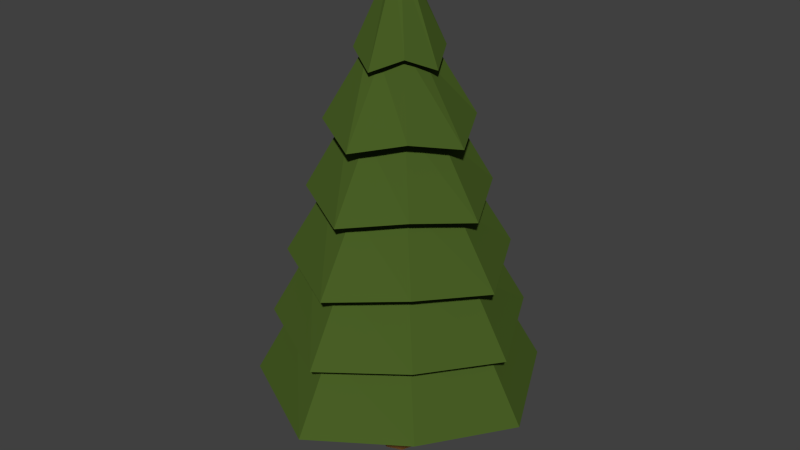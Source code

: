 # Source: tree.blend  (saved by Blender 3.6.11; exported with 4.5.12 LTS)
import bpy
from mathutils import Matrix  # noqa: F401  (used for matrix-valued properties, if any)

bpy.ops.wm.read_factory_settings(use_empty=True)
scene = bpy.context.scene
scene.name = 'Scene'

# ---- collections
col_collection_1 = bpy.data.collections.new('Collection 1'); scene.collection.children.link(col_collection_1)

# ---- materials (node trees are filled in below, after node groups)
mat_treeleaves = bpy.data.materials.new('TreeLeaves')
mat_treeleaves.alpha_threshold = 0.0
mat_treeleaves.diffuse_color = (0.06663, 0.1144, 0.01938, 1.0)
mat_treeleaves.roughness = 0.5
mat_bark = bpy.data.materials.new('Bark')
mat_bark.alpha_threshold = 0.0
mat_bark.diffuse_color = (0.2016, 0.08866, 0.02519, 1.0)
mat_bark.specular_color = (0.0, 0.0, 0.0)
mat_bark.roughness = 0.5

# ---- material node trees
mat_treeleaves.use_nodes = True; mat_treeleaves.node_tree.nodes.clear()
_N = mat_treeleaves.node_tree.nodes; _L = mat_treeleaves.node_tree.links
n0 = _N.new('ShaderNodeOutputMaterial'); n0.name = 'Material Output'; n0.location = (300, 300)
n1 = _N.new('ShaderNodeBsdfDiffuse'); n1.name = 'Diffuse BSDF'; n1.location = (10, 300)
n1.inputs[0].default_value = (0.067, 0.115, 0.019, 1.0)
_L.new(n1.outputs[0], n0.inputs[0])
n0.is_active_output = True
mat_bark.use_nodes = True; mat_bark.node_tree.nodes.clear()
_N = mat_bark.node_tree.nodes; _L = mat_bark.node_tree.links
n0 = _N.new('ShaderNodeOutputMaterial'); n0.name = 'Material Output'; n0.location = (300, 300)
n1 = _N.new('ShaderNodeBsdfDiffuse'); n1.name = 'Diffuse BSDF'; n1.location = (10, 300)
n1.inputs[0].default_value = (0.2019, 0.08809, 0.02525, 1.0)
_L.new(n1.outputs[0], n0.inputs[0])
n0.is_active_output = True

# ---- world
world_world = bpy.data.worlds.new('World'); scene.world = world_world
world_world.color = (0.05088, 0.05088, 0.05088)
world_world.use_sun_shadow = False
world_world.sun_shadow_jitter_overblur = 0.0
world_world.cycles.sampling_method = 'MANUAL'
world_world.cycles.sample_map_resolution = 256

# ---- meshes
me_cylinder = bpy.data.meshes.new('Cylinder')
me_cylinder.from_pydata([(1.097e-08, 1.558, 1.147), (-4.92e-09, 0.1014, 6.323), (1.061, 1.061, 1.323), (0.07173, 0.07173, 6.323), (1.558, -6.987e-08, 1.147), (0.1014, 4.719e-09, 6.323), (1.061, -1.061, 1.323), (0.07173, -0.07173, 6.323), (-1.252e-07, -1.558, 1.147), (-1.379e-08, -0.1014, 6.323), (-1.061, -1.061, 1.323), (-0.07173, -0.07173, 6.323), (-1.558, 1.679e-08, 1.147), (-0.1014, 1.036e-08, 6.323), (-1.061, 1.061, 1.323), (-0.07173, 0.07173, 6.323), (8.385e-09, 1.316, 1.98), (5.799e-09, 1.074, 2.814), (3.213e-09, 0.8315, 3.647), (6.265e-10, 0.5894, 4.48), (-1.96e-09, 0.3474, 5.314), (0.2366, 0.2366, 5.49), (0.4014, 0.4014, 4.657), (0.5662, 0.5662, 3.823), (0.731, 0.731, 2.99), (0.8958, 0.8958, 2.157), (0.3474, -7.562e-09, 5.314), (0.5894, -2.002e-08, 4.48), (0.8315, -3.249e-08, 3.647), (1.074, -4.495e-08, 2.814), (1.316, -5.741e-08, 1.98), (0.2366, -0.2366, 5.49), (0.4014, -0.4014, 4.657), (0.5662, -0.5662, 3.823), (0.731, -0.731, 2.99), (0.8958, -0.8958, 2.157), (-3.233e-08, -0.3474, 5.314), (-5.09e-08, -0.5894, 4.48), (-6.948e-08, -0.8315, 3.647), (-8.805e-08, -1.074, 2.814), (-1.066e-07, -1.316, 1.98), (-0.2366, -0.2366, 5.49), (-0.4014, -0.4014, 4.657), (-0.5662, -0.5662, 3.823), (-0.731, -0.731, 2.99), (-0.8958, -0.8958, 2.157), (-0.3474, 1.177e-08, 5.314), (-0.5894, 1.277e-08, 4.48), (-0.8315, 1.378e-08, 3.647), (-1.074, 1.478e-08, 2.814), (-1.316, 1.578e-08, 1.98), (-0.2366, 0.2366, 5.49), (-0.4014, 0.4014, 4.657), (-0.5662, 0.5662, 3.823), (-0.731, 0.731, 2.99), (-0.8958, 0.8958, 2.157), (3.822e-09, 0.5428, 5.221), (0.3696, 0.3696, 5.398), (0.5428, -1.734e-08, 5.221), (0.3696, -0.3696, 5.398), (-4.363e-08, -0.5428, 5.221), (-0.3696, -0.3696, 5.398), (-0.5428, 1.286e-08, 5.221), (-0.3696, 0.3696, 5.398), (1.454e-08, 0.9246, 4.388), (0.6296, 0.6296, 4.564), (0.9246, -3.039e-08, 4.388), (0.6296, -0.6296, 4.564), (-6.629e-08, -0.9246, 4.388), (-0.6296, -0.6296, 4.564), (-0.9246, 2.105e-08, 4.388), (-0.6296, 0.6296, 4.564), (4.68e-09, 1.149, 3.555), (0.7822, 0.7822, 3.731), (1.149, -4.863e-08, 3.555), (0.7822, -0.7822, 3.731), (-9.575e-08, -1.149, 3.555), (-0.7822, -0.7822, 3.731), (-1.149, 1.528e-08, 3.555), (-0.7822, 0.7822, 3.731), (2.797e-08, 1.412, 2.721), (0.9617, 0.9617, 2.898), (1.412, -5.491e-08, 2.721), (0.9617, -0.9617, 2.898), (-9.55e-08, -1.412, 2.721), (-0.9617, -0.9617, 2.898), (-1.412, 2.367e-08, 2.721), (-0.9617, 0.9617, 2.898), (1.862e-08, 1.623, 1.888), (1.105, 1.105, 2.064), (1.623, -7.311e-08, 1.888), (1.105, -1.105, 2.064), (-1.233e-07, -1.623, 1.888), (-1.105, -1.105, 2.064), (-1.623, 1.718e-08, 1.888), (-1.105, 1.105, 2.064), (1.261, 1.261, 1.231), (1.853, -8.716e-08, 1.055), (1.261, -1.261, 1.231), (-1.488e-07, -1.853, 1.055), (-1.261, -1.261, 1.231), (-1.853, 1.591e-08, 1.055), (-1.261, 1.261, 1.231), (1.317e-08, 1.853, 1.055), (-0.1761, 0.1761, 0.747), (-0.249, 1.352e-08, 0.747), (-3.951e-08, 0.249, 0.747), (0.1761, 0.1761, 0.747), (0.249, -3.351e-10, 0.747), (0.1761, -0.1761, 0.747), (-0.1927, 0.1927, 1.291), (-0.1927, 0.1927, -0.01215), (-0.2725, 1.409e-08, 1.291), (-0.2725, 1.409e-08, -0.01215), (-0.1927, -0.1927, 1.291), (-0.1927, -0.1927, -0.01215), (-6.176e-08, -0.2725, 1.291), (-6.176e-08, -0.2725, -0.01215), (0.1927, -0.1927, 1.291), (0.1927, -0.1927, -0.01215), (0.2725, -1.069e-09, 1.291), (0.2725, -1.069e-09, -0.01215), (0.1927, 0.1927, 1.291), (0.1927, 0.1927, -0.01215), (-3.794e-08, 0.2725, 1.291), (-3.794e-08, 0.2725, -0.01215), (-0.1761, -0.1761, 0.747), (-6.128e-08, -0.249, 0.747)], [], [(56, 1, 3, 57), (57, 3, 5, 58), (58, 5, 7, 59), (59, 7, 9, 60), (60, 9, 11, 61), (61, 11, 13, 62), (3, 1, 15, 13, 11, 9, 7, 5), (63, 15, 1, 56), (62, 13, 15, 63), (0, 2, 4, 6, 8, 10, 12, 14), (101, 50, 55, 102), (94, 49, 54, 95), (86, 48, 53, 87), (78, 47, 52, 79), (70, 46, 51, 71), (102, 55, 16, 103), (95, 54, 17, 88), (87, 53, 18, 80), (79, 52, 19, 72), (71, 51, 20, 64), (100, 45, 50, 101), (93, 44, 49, 94), (85, 43, 48, 86), (77, 42, 47, 78), (69, 41, 46, 70), (99, 40, 45, 100), (92, 39, 44, 93), (84, 38, 43, 85), (76, 37, 42, 77), (68, 36, 41, 69), (98, 35, 40, 99), (91, 34, 39, 92), (83, 33, 38, 84), (75, 32, 37, 76), (67, 31, 36, 68), (97, 30, 35, 98), (90, 29, 34, 91), (82, 28, 33, 83), (74, 27, 32, 75), (66, 26, 31, 67), (96, 25, 30, 97), (89, 24, 29, 90), (81, 23, 28, 82), (73, 22, 27, 74), (65, 21, 26, 66), (103, 16, 25, 96), (88, 17, 24, 89), (80, 18, 23, 81), (72, 19, 22, 73), (64, 20, 21, 65), (46, 62, 63, 51), (51, 63, 56, 20), (41, 61, 62, 46), (36, 60, 61, 41), (31, 59, 60, 36), (26, 58, 59, 31), (21, 57, 58, 26), (20, 56, 57, 21), (19, 64, 65, 22), (22, 65, 66, 27), (27, 66, 67, 32), (32, 67, 68, 37), (37, 68, 69, 42), (42, 69, 70, 47), (52, 71, 64, 19), (47, 70, 71, 52), (18, 72, 73, 23), (23, 73, 74, 28), (28, 74, 75, 33), (33, 75, 76, 38), (38, 76, 77, 43), (43, 77, 78, 48), (53, 79, 72, 18), (48, 78, 79, 53), (17, 80, 81, 24), (24, 81, 82, 29), (29, 82, 83, 34), (34, 83, 84, 39), (39, 84, 85, 44), (44, 85, 86, 49), (54, 87, 80, 17), (49, 86, 87, 54), (16, 88, 89, 25), (25, 89, 90, 30), (30, 90, 91, 35), (35, 91, 92, 40), (40, 92, 93, 45), (45, 93, 94, 50), (55, 95, 88, 16), (50, 94, 95, 55), (0, 103, 96, 2), (2, 96, 97, 4), (4, 97, 98, 6), (6, 98, 99, 8), (8, 99, 100, 10), (10, 100, 101, 12), (14, 102, 103, 0), (12, 101, 102, 14), (121, 108, 109, 119), (106, 124, 122, 107), (119, 109, 127, 117), (107, 122, 120, 108), (117, 127, 126, 115), (108, 120, 118, 109), (115, 126, 105, 113), (109, 118, 116, 127), (111, 104, 106, 125), (127, 116, 114, 126), (125, 106, 107, 123), (113, 105, 104, 111), (126, 114, 112, 105), (122, 124, 110, 112, 114, 116, 118, 120), (104, 110, 124, 106), (105, 112, 110, 104), (123, 107, 108, 121), (125, 123, 121, 119, 117, 115, 113, 111)])
me_cylinder.polygons.foreach_set('material_index', [0, 0, 0, 0, 0, 0, 0, 0, 0, 0, 0, 0, 0, 0, 0, 0, 0, 0, 0, 0, 0, 0, 0, 0, 0, 0, 0, 0, 0, 0, 0, 0, 0, 0, 0, 0, 0, 0, 0, 0, 0, 0, 0, 0, 0, 0, 0, 0, 0, 0, 0, 0, 0, 0, 0, 0, 0, 0, 0, 0, 0, 0, 0, 0, 0, 0, 0, 0, 0, 0, 0, 0, 0, 0, 0, 0, 0, 0, 0, 0, 0, 0, 0, 0, 0, 0, 0, 0, 0, 0, 0, 0, 0, 0, 0, 0, 0, 0, 1, 1, 1, 1, 1, 1, 1, 1, 1, 1, 1, 1, 1, 1, 1, 1, 1, 1])
me_cylinder.materials.append(mat_treeleaves)
me_cylinder.materials.append(mat_bark)
me_cylinder.use_remesh_preserve_volume = False
me_cylinder.use_remesh_preserve_attributes = False
me_cylinder.use_mirror_vertex_groups = False
me_cylinder.update()

# ---- objects
ob_cylinder = bpy.data.objects.new('Cylinder', me_cylinder)

# ---- transforms, parenting, visibility, modifiers, constraints
ob_cylinder.location = (0.0, 0.0, 0.0)
ob_cylinder.lineart.crease_threshold = 0.0

# ---- collection membership
col_collection_1.objects.link(ob_cylinder)

# ---- scene / render settings (as saved in the file)
scene.frame_start = 1; scene.frame_end = 250; scene.frame_set(1)
scene.render.engine = 'CYCLES'
scene.render.resolution_percentage = 50
scene.render.dither_intensity = 0.0
scene.cycles.use_denoising = False
scene.cycles.samples = 10
scene.cycles.sampling_pattern = 'TABULATED_SOBOL'
scene.cycles.light_sampling_threshold = 0.0
scene.cycles.use_adaptive_sampling = False
scene.cycles.use_light_tree = False
scene.cycles.blur_glossy = 0.0
scene.cycles.pixel_filter_type = 'GAUSSIAN'
scene.cycles.sample_clamp_indirect = 0.0
scene.view_settings.view_transform = 'Standard'
bpy.context.view_layer.update()

# ---- added for rendering (the .blend has no active camera and no usable light): camera, sun
cam_auto = bpy.data.cameras.new('AutoCamera')
cam_auto.lens = 50.0
cam_auto.sensor_width = 36.0
cam_auto.clip_end = 1000.0
ob_auto_camera = bpy.data.objects.new('AutoCamera', cam_auto)
scene.collection.objects.link(ob_auto_camera)
ob_auto_camera.location = (7.6067, -9.12804, 9.24092)
ob_auto_camera.rotation_euler = (1.09748, -7.21219e-08, 0.694738)
scene.camera = ob_auto_camera
light_auto_sun = bpy.data.lights.new('AutoSun', 'SUN')
light_auto_sun.energy = 3.0
light_auto_sun.angle = 0.0523599
ob_auto_sun = bpy.data.objects.new('AutoSun', light_auto_sun)
scene.collection.objects.link(ob_auto_sun)
ob_auto_sun.rotation_euler = (0.872665, 0.174533, 0.523599)
bpy.context.view_layer.update()
